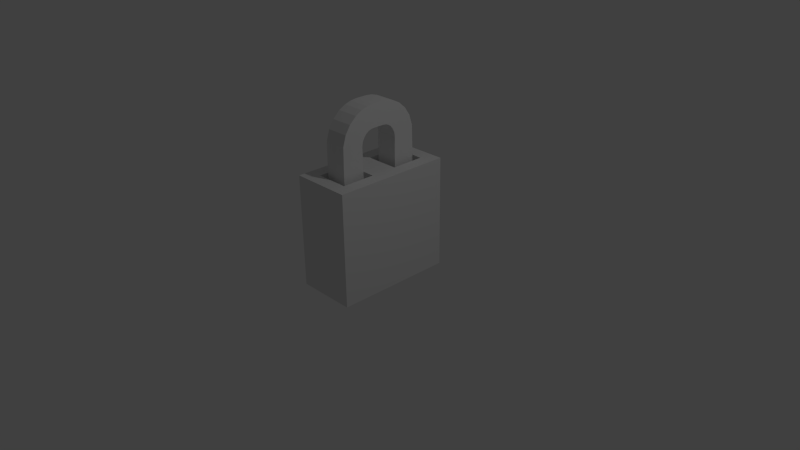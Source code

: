 # Source: lock.blend  (saved by Blender 2.73.0; exported with 4.5.12 LTS)
import bpy
from mathutils import Matrix  # noqa: F401  (used for matrix-valued properties, if any)

bpy.ops.wm.read_factory_settings(use_empty=True)
scene = bpy.context.scene
scene.name = 'Scene'

# ---- collections
col_collection_1 = bpy.data.collections.new('Collection 1'); scene.collection.children.link(col_collection_1)

# ---- materials (node trees are filled in below, after node groups)
mat_material = bpy.data.materials.new('Material')
mat_material.alpha_threshold = 0.0
mat_material.use_transparent_shadow = False
mat_material.roughness = 0.5
mat_material.line_color = (0.0, 0.0, 0.0, 1.0)

# ---- material node trees

# ---- world
world_world = bpy.data.worlds.new('World'); scene.world = world_world
world_world.color = (0.05088, 0.05088, 0.05088)
world_world.use_sun_shadow = False
world_world.sun_shadow_jitter_overblur = 0.0
world_world.cycles.sampling_method = 'MANUAL'
world_world.cycles.sample_map_resolution = 256

# ---- cameras
cam_camera = bpy.data.cameras.new('Camera')
cam_camera.clip_end = 100.0
cam_camera.lens = 35.0
cam_camera.sensor_width = 32.0
cam_camera.sensor_height = 18.0
cam_camera.ortho_scale = 7.314
cam_camera.dof.focus_distance = 0.0
cam_camera.dof.aperture_fstop = 128.0

# ---- lights
light_lamp = bpy.data.lights.new('Lamp', 'POINT')
light_lamp.transmission_factor = 0.0
light_lamp.cutoff_distance = 30.0
light_lamp.energy = 100.0
light_lamp.shadow_buffer_clip_start = 1.001
light_lamp.shadow_soft_size = 0.1
light_lamp.shadow_maximum_resolution = 0.006
light_lamp.use_absolute_resolution = True
light_lamp.cycles.use_multiple_importance_sampling = False

# ---- meshes
me_cube = bpy.data.meshes.new('Cube')
me_cube.from_pydata([(0.5, 1.0, -1.0), (0.5, -1.0, -1.0), (-0.5, -1.0, -1.0), (-0.5, 1.0, -1.0), (0.5, 1.0, 1.0), (0.5, -1.0, 1.0), (-0.5, -1.0, 1.0), (-0.5, 1.0, 1.0), (0.5, -5.96e-08, -1.0), (-0.5, 2.98e-07, -1.0), (0.5, -5.364e-07, 1.0), (-0.5, 1.788e-07, 1.0), (0.2793, -0.2207, 1.0), (-0.2793, -0.2207, 1.0), (-0.2793, -0.7793, 1.0), (0.2793, -0.7793, 1.0), (0.2793, 0.7793, 1.0), (-0.2793, 0.7793, 1.0), (-0.2793, 0.2207, 1.0), (0.2793, 0.2207, 1.0), (-0.266, -0.234, 0.8144), (0.266, -0.234, 0.8144), (0.266, -0.766, 0.8144), (-0.266, -0.766, 0.8144), (0.266, 0.766, 0.8144), (-0.266, 0.766, 0.8144), (0.266, 0.234, 0.8144), (-0.266, 0.234, 0.8144)], [], [(8, 1, 2, 9), (21, 20, 23, 22), (8, 10, 5, 1), (1, 5, 6, 2), (9, 11, 7, 3), (4, 0, 3, 7), (2, 6, 11, 9), (0, 4, 10, 8), (24, 25, 27, 26), (0, 8, 9, 3), (10, 11, 13, 12), (11, 6, 14, 13), (6, 5, 15, 14), (5, 10, 12, 15), (4, 7, 17, 16), (7, 11, 18, 17), (11, 10, 19, 18), (10, 4, 16, 19), (20, 21, 12, 13), (21, 22, 15, 12), (23, 20, 13, 14), (22, 23, 14, 15), (25, 24, 16, 17), (24, 26, 19, 16), (27, 25, 17, 18), (26, 27, 18, 19)])
me_cube.materials.append(mat_material)
me_cube.use_remesh_preserve_volume = False
me_cube.use_remesh_preserve_attributes = False
me_cube.use_mirror_vertex_groups = False
me_cube.update()
me_cube_001 = bpy.data.meshes.new('Cube.001')
me_cube_001.from_pydata([(-1.0, -1.0, -1.0), (-1.0, 1.0, -1.0), (1.0, 1.0, -1.0), (1.0, -1.0, -1.0), (-1.0, -1.0, 1.0), (-1.0, 1.0, 1.0), (1.0, 1.0, 1.0), (1.0, -1.0, 1.0), (-1.0, 1.0, -1.0), (-1.0, -1.0, -1.0), (1.0, -1.0, -1.0), (1.0, 1.0, -1.0), (-1.0, 1.0, 2.842), (-1.0, -1.0, 2.842), (1.0, -1.0, 2.842), (1.0, 1.0, 2.842), (-1.0, 1.0, 3.951), (-1.0, -1.0, 3.951), (1.0, -1.0, 3.951), (1.0, 1.0, 3.951), (-1.0, 0.9653, 5.156), (-1.0, -0.9653, 5.678), (1.0, -0.9653, 5.678), (1.0, 0.9653, 5.156), (-1.0, 1.031, 5.546), (-1.0, -0.6819, 6.579), (1.0, -0.6819, 6.579), (1.0, 1.031, 5.546), (-1.0, 1.197, 5.882), (-1.0, -0.2098, 7.303), (1.0, -0.2098, 7.303), (1.0, 1.197, 5.882), (-1.0, 1.421, 6.15), (-1.0, 0.4239, 7.883), (1.0, 0.4239, 7.883), (1.0, 1.421, 6.15), (-1.0, 1.656, 6.309), (-1.0, 1.031, 8.209), (1.0, 1.031, 8.209), (1.0, 1.656, 6.309), (1.0, 1.874, 6.399), (1.0, 1.615, 8.382), (-1.0, 1.615, 8.382), (-1.0, 1.874, 6.399), (-0.9991, 2.144, 6.441), (-1.001, 2.126, 8.441), (0.9991, 2.135, 8.443), (1.001, 2.154, 6.443), (-1.002, 2.719, 6.447), (-1.004, 2.719, 8.447), (0.9961, 2.719, 8.449), (0.9978, 2.719, 6.449)], [], [(4, 5, 1, 0), (5, 6, 2, 1), (6, 7, 3, 2), (7, 4, 0, 3), (0, 1, 2, 3), (7, 6, 5, 4), (12, 8, 9, 13), (13, 9, 10, 14), (14, 10, 11, 15), (15, 11, 8, 12), (8, 11, 10, 9), (15, 12, 16, 19), (19, 16, 20, 23), (14, 15, 19, 18), (13, 14, 18, 17), (12, 13, 17, 16), (23, 20, 24, 27), (18, 19, 23, 22), (17, 18, 22, 21), (16, 17, 21, 20), (27, 24, 28, 31), (22, 23, 27, 26), (21, 22, 26, 25), (20, 21, 25, 24), (31, 28, 32, 35), (26, 27, 31, 30), (25, 26, 30, 29), (24, 25, 29, 28), (35, 32, 36, 39), (30, 31, 35, 34), (29, 30, 34, 33), (28, 29, 33, 32), (43, 42, 45, 44), (34, 35, 39, 38), (33, 34, 38, 37), (32, 33, 37, 36), (41, 40, 47, 46), (39, 36, 43, 40), (38, 39, 40, 41), (37, 38, 41, 42), (36, 37, 42, 43), (42, 41, 46, 45), (47, 44, 48, 51), (40, 43, 44, 47), (48, 49, 50, 51), (46, 47, 51, 50), (45, 46, 50, 49), (44, 45, 49, 48)])
me_cube_001.use_remesh_preserve_volume = False
me_cube_001.use_remesh_preserve_attributes = False
me_cube_001.use_mirror_vertex_groups = False
me_cube_001.update()

# ---- objects
ob_cube = bpy.data.objects.new('Cube', me_cube)
ob_cube_001 = bpy.data.objects.new('Cube.001', me_cube_001)
ob_lamp = bpy.data.objects.new('Lamp', light_lamp)
ob_camera = bpy.data.objects.new('Camera', cam_camera)

# ---- transforms, parenting, visibility, modifiers, constraints
ob_cube.location = (0.0, 0.0, 0.4684)
ob_cube.scale = (0.8, 0.8, 0.75)
ob_cube.lock_rotations_4d = False
ob_cube.empty_display_type = 'ARROWS'
ob_cube.lineart.crease_threshold = 0.0
ob_cube_001.location = (-1.639e-07, -0.4055, 0.8144)
ob_cube_001.scale = (0.1491, 0.1491, 0.1491)
ob_cube_001.lineart.crease_threshold = 0.0
_m = ob_cube_001.modifiers.new('Mirror', 'MIRROR')
_m.use_axis = (False, True, False)
_m.use_clip = True
_m.mirror_object = ob_cube
ob_lamp.location = (4.076, 1.005, 5.904)
ob_lamp.rotation_euler = (0.6503, 0.05522, 1.866)
ob_lamp.lock_rotations_4d = False
ob_lamp.empty_display_type = 'ARROWS'
ob_lamp.color = (0.0, 0.0, 0.0, 0.0)
ob_lamp.lineart.crease_threshold = 0.0
ob_camera.location = (7.481, -6.508, 5.344)
ob_camera.rotation_euler = (1.109, 0.01082, 0.8149)
ob_camera.lock_rotations_4d = False
ob_camera.empty_display_type = 'ARROWS'
ob_camera.color = (0.0, 0.0, 0.0, 0.0)
ob_camera.display_type = 'WIRE'
ob_camera.lineart.crease_threshold = 0.0

# ---- collection membership
col_collection_1.objects.link(ob_cube)
col_collection_1.objects.link(ob_cube_001)
col_collection_1.objects.link(ob_lamp)
col_collection_1.objects.link(ob_camera)

# ---- scene / render settings (as saved in the file)
scene.camera = ob_camera
scene.frame_start = 1; scene.frame_end = 250; scene.frame_set(1)
scene.render.engine = 'BLENDER_EEVEE_NEXT'
scene.render.resolution_percentage = 50
scene.render.dither_intensity = 0.0
scene.cycles.use_denoising = False
scene.cycles.samples = 10
scene.cycles.sampling_pattern = 'TABULATED_SOBOL'
scene.cycles.light_sampling_threshold = 0.0
scene.cycles.use_adaptive_sampling = False
scene.cycles.use_light_tree = False
scene.cycles.blur_glossy = 0.0
scene.cycles.pixel_filter_type = 'GAUSSIAN'
scene.cycles.sample_clamp_indirect = 0.0
scene.view_settings.view_transform = 'Standard'
bpy.context.view_layer.update()
